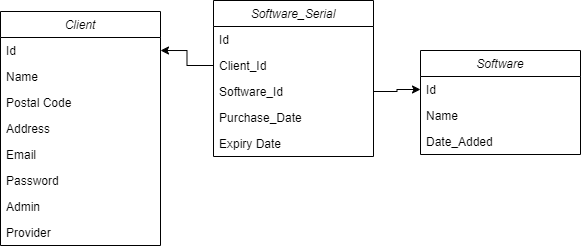

The diagram above was exported from draw.io. Its source (the exported page's mxGraphModel, read from the mxfile embedded in the PNG):
<mxGraphModel dx="637" dy="439" grid="1" gridSize="10" guides="1" tooltips="1" connect="1" arrows="1" fold="1" page="1" pageScale="1" pageWidth="827" pageHeight="1169" math="0" shadow="0">
  <root>
    <mxCell id="WIyWlLk6GJQsqaUBKTNV-0" />
    <mxCell id="WIyWlLk6GJQsqaUBKTNV-1" parent="WIyWlLk6GJQsqaUBKTNV-0" />
    <mxCell id="zkfFHV4jXpPFQw0GAbJ--0" value="Client" style="swimlane;fontStyle=2;align=center;verticalAlign=top;childLayout=stackLayout;horizontal=1;startSize=26;horizontalStack=0;resizeParent=1;resizeLast=0;collapsible=1;marginBottom=0;rounded=0;shadow=0;strokeWidth=1;" parent="WIyWlLk6GJQsqaUBKTNV-1" vertex="1">
      <mxGeometry x="200" y="91" width="160" height="234" as="geometry">
        <mxRectangle x="230" y="140" width="160" height="26" as="alternateBounds" />
      </mxGeometry>
    </mxCell>
    <mxCell id="zkfFHV4jXpPFQw0GAbJ--1" value="Id" style="text;align=left;verticalAlign=top;spacingLeft=4;spacingRight=4;overflow=hidden;rotatable=0;points=[[0,0.5],[1,0.5]];portConstraint=eastwest;" parent="zkfFHV4jXpPFQw0GAbJ--0" vertex="1">
      <mxGeometry y="26" width="160" height="26" as="geometry" />
    </mxCell>
    <mxCell id="zkfFHV4jXpPFQw0GAbJ--2" value="Name" style="text;align=left;verticalAlign=top;spacingLeft=4;spacingRight=4;overflow=hidden;rotatable=0;points=[[0,0.5],[1,0.5]];portConstraint=eastwest;rounded=0;shadow=0;html=0;" parent="zkfFHV4jXpPFQw0GAbJ--0" vertex="1">
      <mxGeometry y="52" width="160" height="26" as="geometry" />
    </mxCell>
    <mxCell id="zkfFHV4jXpPFQw0GAbJ--3" value="Postal Code" style="text;align=left;verticalAlign=top;spacingLeft=4;spacingRight=4;overflow=hidden;rotatable=0;points=[[0,0.5],[1,0.5]];portConstraint=eastwest;rounded=0;shadow=0;html=0;" parent="zkfFHV4jXpPFQw0GAbJ--0" vertex="1">
      <mxGeometry y="78" width="160" height="26" as="geometry" />
    </mxCell>
    <mxCell id="pqAfe_g0SRVYFeOUIe7h-0" value="Address" style="text;align=left;verticalAlign=top;spacingLeft=4;spacingRight=4;overflow=hidden;rotatable=0;points=[[0,0.5],[1,0.5]];portConstraint=eastwest;rounded=0;shadow=0;html=0;" vertex="1" parent="zkfFHV4jXpPFQw0GAbJ--0">
      <mxGeometry y="104" width="160" height="26" as="geometry" />
    </mxCell>
    <mxCell id="pqAfe_g0SRVYFeOUIe7h-2" value="Email" style="text;align=left;verticalAlign=top;spacingLeft=4;spacingRight=4;overflow=hidden;rotatable=0;points=[[0,0.5],[1,0.5]];portConstraint=eastwest;rounded=0;shadow=0;html=0;" vertex="1" parent="zkfFHV4jXpPFQw0GAbJ--0">
      <mxGeometry y="130" width="160" height="26" as="geometry" />
    </mxCell>
    <mxCell id="pqAfe_g0SRVYFeOUIe7h-3" value="Password" style="text;align=left;verticalAlign=top;spacingLeft=4;spacingRight=4;overflow=hidden;rotatable=0;points=[[0,0.5],[1,0.5]];portConstraint=eastwest;rounded=0;shadow=0;html=0;" vertex="1" parent="zkfFHV4jXpPFQw0GAbJ--0">
      <mxGeometry y="156" width="160" height="26" as="geometry" />
    </mxCell>
    <mxCell id="pqAfe_g0SRVYFeOUIe7h-23" value="Admin" style="text;align=left;verticalAlign=top;spacingLeft=4;spacingRight=4;overflow=hidden;rotatable=0;points=[[0,0.5],[1,0.5]];portConstraint=eastwest;rounded=0;shadow=0;html=0;" vertex="1" parent="zkfFHV4jXpPFQw0GAbJ--0">
      <mxGeometry y="182" width="160" height="26" as="geometry" />
    </mxCell>
    <mxCell id="pqAfe_g0SRVYFeOUIe7h-24" value="Provider" style="text;align=left;verticalAlign=top;spacingLeft=4;spacingRight=4;overflow=hidden;rotatable=0;points=[[0,0.5],[1,0.5]];portConstraint=eastwest;rounded=0;shadow=0;html=0;" vertex="1" parent="zkfFHV4jXpPFQw0GAbJ--0">
      <mxGeometry y="208" width="160" height="26" as="geometry" />
    </mxCell>
    <mxCell id="pqAfe_g0SRVYFeOUIe7h-4" value="Software" style="swimlane;fontStyle=2;align=center;verticalAlign=top;childLayout=stackLayout;horizontal=1;startSize=26;horizontalStack=0;resizeParent=1;resizeLast=0;collapsible=1;marginBottom=0;rounded=0;shadow=0;strokeWidth=1;" vertex="1" parent="WIyWlLk6GJQsqaUBKTNV-1">
      <mxGeometry x="620" y="130" width="160" height="104" as="geometry">
        <mxRectangle x="230" y="140" width="160" height="26" as="alternateBounds" />
      </mxGeometry>
    </mxCell>
    <mxCell id="pqAfe_g0SRVYFeOUIe7h-5" value="Id" style="text;align=left;verticalAlign=top;spacingLeft=4;spacingRight=4;overflow=hidden;rotatable=0;points=[[0,0.5],[1,0.5]];portConstraint=eastwest;" vertex="1" parent="pqAfe_g0SRVYFeOUIe7h-4">
      <mxGeometry y="26" width="160" height="26" as="geometry" />
    </mxCell>
    <mxCell id="pqAfe_g0SRVYFeOUIe7h-6" value="Name" style="text;align=left;verticalAlign=top;spacingLeft=4;spacingRight=4;overflow=hidden;rotatable=0;points=[[0,0.5],[1,0.5]];portConstraint=eastwest;rounded=0;shadow=0;html=0;" vertex="1" parent="pqAfe_g0SRVYFeOUIe7h-4">
      <mxGeometry y="52" width="160" height="26" as="geometry" />
    </mxCell>
    <mxCell id="pqAfe_g0SRVYFeOUIe7h-22" value="Date_Added" style="text;align=left;verticalAlign=top;spacingLeft=4;spacingRight=4;overflow=hidden;rotatable=0;points=[[0,0.5],[1,0.5]];portConstraint=eastwest;rounded=0;shadow=0;html=0;" vertex="1" parent="pqAfe_g0SRVYFeOUIe7h-4">
      <mxGeometry y="78" width="160" height="26" as="geometry" />
    </mxCell>
    <mxCell id="pqAfe_g0SRVYFeOUIe7h-11" value="Software_Serial" style="swimlane;fontStyle=2;align=center;verticalAlign=top;childLayout=stackLayout;horizontal=1;startSize=26;horizontalStack=0;resizeParent=1;resizeLast=0;collapsible=1;marginBottom=0;rounded=0;shadow=0;strokeWidth=1;" vertex="1" parent="WIyWlLk6GJQsqaUBKTNV-1">
      <mxGeometry x="413" y="80" width="160" height="156" as="geometry">
        <mxRectangle x="230" y="140" width="160" height="26" as="alternateBounds" />
      </mxGeometry>
    </mxCell>
    <mxCell id="pqAfe_g0SRVYFeOUIe7h-12" value="Id" style="text;align=left;verticalAlign=top;spacingLeft=4;spacingRight=4;overflow=hidden;rotatable=0;points=[[0,0.5],[1,0.5]];portConstraint=eastwest;" vertex="1" parent="pqAfe_g0SRVYFeOUIe7h-11">
      <mxGeometry y="26" width="160" height="26" as="geometry" />
    </mxCell>
    <mxCell id="pqAfe_g0SRVYFeOUIe7h-13" value="Client_Id" style="text;align=left;verticalAlign=top;spacingLeft=4;spacingRight=4;overflow=hidden;rotatable=0;points=[[0,0.5],[1,0.5]];portConstraint=eastwest;rounded=0;shadow=0;html=0;" vertex="1" parent="pqAfe_g0SRVYFeOUIe7h-11">
      <mxGeometry y="52" width="160" height="26" as="geometry" />
    </mxCell>
    <mxCell id="pqAfe_g0SRVYFeOUIe7h-14" value="Software_Id" style="text;align=left;verticalAlign=top;spacingLeft=4;spacingRight=4;overflow=hidden;rotatable=0;points=[[0,0.5],[1,0.5]];portConstraint=eastwest;rounded=0;shadow=0;html=0;" vertex="1" parent="pqAfe_g0SRVYFeOUIe7h-11">
      <mxGeometry y="78" width="160" height="26" as="geometry" />
    </mxCell>
    <mxCell id="pqAfe_g0SRVYFeOUIe7h-20" value="Purchase_Date" style="text;align=left;verticalAlign=top;spacingLeft=4;spacingRight=4;overflow=hidden;rotatable=0;points=[[0,0.5],[1,0.5]];portConstraint=eastwest;rounded=0;shadow=0;html=0;" vertex="1" parent="pqAfe_g0SRVYFeOUIe7h-11">
      <mxGeometry y="104" width="160" height="26" as="geometry" />
    </mxCell>
    <mxCell id="pqAfe_g0SRVYFeOUIe7h-21" value="Expiry Date" style="text;align=left;verticalAlign=top;spacingLeft=4;spacingRight=4;overflow=hidden;rotatable=0;points=[[0,0.5],[1,0.5]];portConstraint=eastwest;rounded=0;shadow=0;html=0;" vertex="1" parent="pqAfe_g0SRVYFeOUIe7h-11">
      <mxGeometry y="130" width="160" height="26" as="geometry" />
    </mxCell>
    <mxCell id="pqAfe_g0SRVYFeOUIe7h-15" value="" style="edgeStyle=orthogonalEdgeStyle;rounded=0;orthogonalLoop=1;jettySize=auto;html=1;entryX=1;entryY=0.5;entryDx=0;entryDy=0;" edge="1" parent="WIyWlLk6GJQsqaUBKTNV-1" source="pqAfe_g0SRVYFeOUIe7h-13" target="zkfFHV4jXpPFQw0GAbJ--1">
      <mxGeometry relative="1" as="geometry" />
    </mxCell>
    <mxCell id="pqAfe_g0SRVYFeOUIe7h-19" value="" style="edgeStyle=orthogonalEdgeStyle;rounded=0;orthogonalLoop=1;jettySize=auto;html=1;entryX=0;entryY=0.5;entryDx=0;entryDy=0;" edge="1" parent="WIyWlLk6GJQsqaUBKTNV-1" source="pqAfe_g0SRVYFeOUIe7h-14" target="pqAfe_g0SRVYFeOUIe7h-5">
      <mxGeometry relative="1" as="geometry" />
    </mxCell>
  </root>
</mxGraphModel>